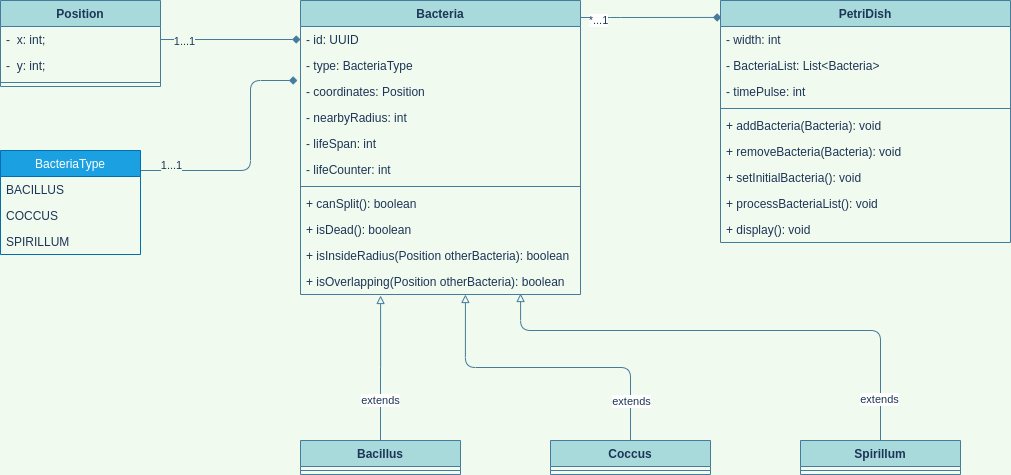

The diagram above was exported from draw.io. Its source (the exported page's mxGraphModel, read from the mxfile embedded in the PNG):
<mxGraphModel dx="1035" dy="594" grid="1" gridSize="10" guides="1" tooltips="1" connect="1" arrows="1" fold="1" page="1" pageScale="1" pageWidth="1169" pageHeight="827" background="#F1FAEE" math="0" shadow="0">
  <root>
    <mxCell id="0" />
    <mxCell id="1" parent="0" />
    <mxCell id="iht4uqBxEVu9HfYJCn4F-14" style="edgeStyle=orthogonalEdgeStyle;curved=0;rounded=1;sketch=0;orthogonalLoop=1;jettySize=auto;html=1;entryX=0.003;entryY=0.07;entryDx=0;entryDy=0;entryPerimeter=0;endArrow=diamond;endFill=1;strokeColor=#457B9D;fillColor=#A8DADC;fontColor=#1D3557;" edge="1" parent="1" source="ukIE5cQ0RfOjRPvzJeP--5" target="ukIE5cQ0RfOjRPvzJeP--1">
      <mxGeometry relative="1" as="geometry">
        <Array as="points">
          <mxPoint x="650" y="57" />
          <mxPoint x="650" y="57" />
        </Array>
      </mxGeometry>
    </mxCell>
    <mxCell id="iht4uqBxEVu9HfYJCn4F-15" value="*...1" style="edgeLabel;html=1;align=center;verticalAlign=middle;resizable=0;points=[];fontColor=#1D3557;" vertex="1" connectable="0" parent="iht4uqBxEVu9HfYJCn4F-14">
      <mxGeometry x="-0.7586" y="-2" relative="1" as="geometry">
        <mxPoint as="offset" />
      </mxGeometry>
    </mxCell>
    <mxCell id="ukIE5cQ0RfOjRPvzJeP--5" value="Bacteria" style="swimlane;fontStyle=1;align=center;verticalAlign=top;childLayout=stackLayout;horizontal=1;startSize=26;horizontalStack=0;resizeParent=1;resizeParentMax=0;resizeLast=0;collapsible=1;marginBottom=0;rounded=0;sketch=0;strokeColor=#457B9D;fillColor=#A8DADC;fontColor=#1D3557;" parent="1" vertex="1">
      <mxGeometry x="340" y="40" width="280" height="294" as="geometry" />
    </mxCell>
    <mxCell id="ukIE5cQ0RfOjRPvzJeP--10" value="- id: UUID" style="text;strokeColor=none;fillColor=none;align=left;verticalAlign=top;spacingLeft=4;spacingRight=4;overflow=hidden;rotatable=0;points=[[0,0.5],[1,0.5]];portConstraint=eastwest;fontColor=#1D3557;" parent="ukIE5cQ0RfOjRPvzJeP--5" vertex="1">
      <mxGeometry y="26" width="280" height="26" as="geometry" />
    </mxCell>
    <mxCell id="ukIE5cQ0RfOjRPvzJeP--36" value="- type: BacteriaType" style="text;strokeColor=none;fillColor=none;align=left;verticalAlign=top;spacingLeft=4;spacingRight=4;overflow=hidden;rotatable=0;points=[[0,0.5],[1,0.5]];portConstraint=eastwest;fontColor=#1D3557;" parent="ukIE5cQ0RfOjRPvzJeP--5" vertex="1">
      <mxGeometry y="52" width="280" height="26" as="geometry" />
    </mxCell>
    <mxCell id="ukIE5cQ0RfOjRPvzJeP--28" value="- coordinates: Position" style="text;strokeColor=none;fillColor=none;align=left;verticalAlign=top;spacingLeft=4;spacingRight=4;overflow=hidden;rotatable=0;points=[[0,0.5],[1,0.5]];portConstraint=eastwest;fontColor=#1D3557;" parent="ukIE5cQ0RfOjRPvzJeP--5" vertex="1">
      <mxGeometry y="78" width="280" height="26" as="geometry" />
    </mxCell>
    <mxCell id="ukIE5cQ0RfOjRPvzJeP--9" value="- nearbyRadius: int" style="text;strokeColor=none;fillColor=none;align=left;verticalAlign=top;spacingLeft=4;spacingRight=4;overflow=hidden;rotatable=0;points=[[0,0.5],[1,0.5]];portConstraint=eastwest;fontColor=#1D3557;" parent="ukIE5cQ0RfOjRPvzJeP--5" vertex="1">
      <mxGeometry y="104" width="280" height="26" as="geometry" />
    </mxCell>
    <mxCell id="ukIE5cQ0RfOjRPvzJeP--6" value="- lifeSpan: int" style="text;strokeColor=none;fillColor=none;align=left;verticalAlign=top;spacingLeft=4;spacingRight=4;overflow=hidden;rotatable=0;points=[[0,0.5],[1,0.5]];portConstraint=eastwest;fontColor=#1D3557;" parent="ukIE5cQ0RfOjRPvzJeP--5" vertex="1">
      <mxGeometry y="130" width="280" height="26" as="geometry" />
    </mxCell>
    <mxCell id="iht4uqBxEVu9HfYJCn4F-5" value="- lifeCounter: int" style="text;strokeColor=none;fillColor=none;align=left;verticalAlign=top;spacingLeft=4;spacingRight=4;overflow=hidden;rotatable=0;points=[[0,0.5],[1,0.5]];portConstraint=eastwest;fontColor=#1D3557;" vertex="1" parent="ukIE5cQ0RfOjRPvzJeP--5">
      <mxGeometry y="156" width="280" height="26" as="geometry" />
    </mxCell>
    <mxCell id="ukIE5cQ0RfOjRPvzJeP--7" value="" style="line;strokeWidth=1;fillColor=none;align=left;verticalAlign=middle;spacingTop=-1;spacingLeft=3;spacingRight=3;rotatable=0;labelPosition=right;points=[];portConstraint=eastwest;strokeColor=#457B9D;fontColor=#1D3557;labelBackgroundColor=#F1FAEE;" parent="ukIE5cQ0RfOjRPvzJeP--5" vertex="1">
      <mxGeometry y="182" width="280" height="8" as="geometry" />
    </mxCell>
    <mxCell id="ukIE5cQ0RfOjRPvzJeP--8" value="+ canSplit(): boolean" style="text;strokeColor=none;fillColor=none;align=left;verticalAlign=top;spacingLeft=4;spacingRight=4;overflow=hidden;rotatable=0;points=[[0,0.5],[1,0.5]];portConstraint=eastwest;fontColor=#1D3557;" parent="ukIE5cQ0RfOjRPvzJeP--5" vertex="1">
      <mxGeometry y="190" width="280" height="26" as="geometry" />
    </mxCell>
    <mxCell id="ukIE5cQ0RfOjRPvzJeP--29" value="+ isDead(): boolean" style="text;strokeColor=none;fillColor=none;align=left;verticalAlign=top;spacingLeft=4;spacingRight=4;overflow=hidden;rotatable=0;points=[[0,0.5],[1,0.5]];portConstraint=eastwest;fontColor=#1D3557;" parent="ukIE5cQ0RfOjRPvzJeP--5" vertex="1">
      <mxGeometry y="216" width="280" height="26" as="geometry" />
    </mxCell>
    <mxCell id="iht4uqBxEVu9HfYJCn4F-6" value="+ isInsideRadius(Position otherBacteria): boolean" style="text;strokeColor=none;fillColor=none;align=left;verticalAlign=top;spacingLeft=4;spacingRight=4;overflow=hidden;rotatable=0;points=[[0,0.5],[1,0.5]];portConstraint=eastwest;fontColor=#1D3557;" vertex="1" parent="ukIE5cQ0RfOjRPvzJeP--5">
      <mxGeometry y="242" width="280" height="26" as="geometry" />
    </mxCell>
    <mxCell id="iht4uqBxEVu9HfYJCn4F-7" value="+ isOverlapping(Position otherBacteria): boolean" style="text;strokeColor=none;fillColor=none;align=left;verticalAlign=top;spacingLeft=4;spacingRight=4;overflow=hidden;rotatable=0;points=[[0,0.5],[1,0.5]];portConstraint=eastwest;fontColor=#1D3557;" vertex="1" parent="ukIE5cQ0RfOjRPvzJeP--5">
      <mxGeometry y="268" width="280" height="26" as="geometry" />
    </mxCell>
    <mxCell id="ukIE5cQ0RfOjRPvzJeP--1" value="PetriDish" style="swimlane;fontStyle=1;align=center;verticalAlign=top;childLayout=stackLayout;horizontal=1;startSize=26;horizontalStack=0;resizeParent=1;resizeParentMax=0;resizeLast=0;collapsible=1;marginBottom=0;rounded=0;sketch=0;strokeColor=#457B9D;fillColor=#A8DADC;fontColor=#1D3557;" parent="1" vertex="1">
      <mxGeometry x="760" y="40" width="290" height="242" as="geometry" />
    </mxCell>
    <mxCell id="iht4uqBxEVu9HfYJCn4F-2" value="- width: int" style="text;strokeColor=none;fillColor=none;align=left;verticalAlign=top;spacingLeft=4;spacingRight=4;overflow=hidden;rotatable=0;points=[[0,0.5],[1,0.5]];portConstraint=eastwest;fontColor=#1D3557;" vertex="1" parent="ukIE5cQ0RfOjRPvzJeP--1">
      <mxGeometry y="26" width="290" height="26" as="geometry" />
    </mxCell>
    <mxCell id="ukIE5cQ0RfOjRPvzJeP--2" value="- BacteriaList: List&lt;Bacteria&gt;" style="text;strokeColor=none;fillColor=none;align=left;verticalAlign=top;spacingLeft=4;spacingRight=4;overflow=hidden;rotatable=0;points=[[0,0.5],[1,0.5]];portConstraint=eastwest;fontColor=#1D3557;" parent="ukIE5cQ0RfOjRPvzJeP--1" vertex="1">
      <mxGeometry y="52" width="290" height="26" as="geometry" />
    </mxCell>
    <mxCell id="ukIE5cQ0RfOjRPvzJeP--30" value="- timePulse: int" style="text;strokeColor=none;fillColor=none;align=left;verticalAlign=top;spacingLeft=4;spacingRight=4;overflow=hidden;rotatable=0;points=[[0,0.5],[1,0.5]];portConstraint=eastwest;fontColor=#1D3557;" parent="ukIE5cQ0RfOjRPvzJeP--1" vertex="1">
      <mxGeometry y="78" width="290" height="26" as="geometry" />
    </mxCell>
    <mxCell id="ukIE5cQ0RfOjRPvzJeP--3" value="" style="line;strokeWidth=1;fillColor=none;align=left;verticalAlign=middle;spacingTop=-1;spacingLeft=3;spacingRight=3;rotatable=0;labelPosition=right;points=[];portConstraint=eastwest;strokeColor=#457B9D;fontColor=#1D3557;labelBackgroundColor=#F1FAEE;" parent="ukIE5cQ0RfOjRPvzJeP--1" vertex="1">
      <mxGeometry y="104" width="290" height="8" as="geometry" />
    </mxCell>
    <mxCell id="ukIE5cQ0RfOjRPvzJeP--4" value="+ addBacteria(Bacteria): void" style="text;strokeColor=none;fillColor=none;align=left;verticalAlign=top;spacingLeft=4;spacingRight=4;overflow=hidden;rotatable=0;points=[[0,0.5],[1,0.5]];portConstraint=eastwest;fontColor=#1D3557;" parent="ukIE5cQ0RfOjRPvzJeP--1" vertex="1">
      <mxGeometry y="112" width="290" height="26" as="geometry" />
    </mxCell>
    <mxCell id="ukIE5cQ0RfOjRPvzJeP--48" value="+ removeBacteria(Bacteria): void" style="text;strokeColor=none;fillColor=none;align=left;verticalAlign=top;spacingLeft=4;spacingRight=4;overflow=hidden;rotatable=0;points=[[0,0.5],[1,0.5]];portConstraint=eastwest;fontColor=#1D3557;" parent="ukIE5cQ0RfOjRPvzJeP--1" vertex="1">
      <mxGeometry y="138" width="290" height="26" as="geometry" />
    </mxCell>
    <mxCell id="iht4uqBxEVu9HfYJCn4F-1" value="+ setInitialBacteria(): void" style="text;strokeColor=none;fillColor=none;align=left;verticalAlign=top;spacingLeft=4;spacingRight=4;overflow=hidden;rotatable=0;points=[[0,0.5],[1,0.5]];portConstraint=eastwest;fontColor=#1D3557;" vertex="1" parent="ukIE5cQ0RfOjRPvzJeP--1">
      <mxGeometry y="164" width="290" height="26" as="geometry" />
    </mxCell>
    <mxCell id="iht4uqBxEVu9HfYJCn4F-3" value="+ processBacteriaList(): void" style="text;strokeColor=none;fillColor=none;align=left;verticalAlign=top;spacingLeft=4;spacingRight=4;overflow=hidden;rotatable=0;points=[[0,0.5],[1,0.5]];portConstraint=eastwest;fontColor=#1D3557;" vertex="1" parent="ukIE5cQ0RfOjRPvzJeP--1">
      <mxGeometry y="190" width="290" height="26" as="geometry" />
    </mxCell>
    <mxCell id="iht4uqBxEVu9HfYJCn4F-4" value="+ display(): void" style="text;strokeColor=none;fillColor=none;align=left;verticalAlign=top;spacingLeft=4;spacingRight=4;overflow=hidden;rotatable=0;points=[[0,0.5],[1,0.5]];portConstraint=eastwest;fontColor=#1D3557;" vertex="1" parent="ukIE5cQ0RfOjRPvzJeP--1">
      <mxGeometry y="216" width="290" height="26" as="geometry" />
    </mxCell>
    <mxCell id="ukIE5cQ0RfOjRPvzJeP--11" value="Position" style="swimlane;fontStyle=1;align=center;verticalAlign=top;childLayout=stackLayout;horizontal=1;startSize=26;horizontalStack=0;resizeParent=1;resizeParentMax=0;resizeLast=0;collapsible=1;marginBottom=0;rounded=0;sketch=0;strokeColor=#457B9D;fillColor=#A8DADC;fontColor=#1D3557;" parent="1" vertex="1">
      <mxGeometry x="40" y="40" width="160" height="86" as="geometry" />
    </mxCell>
    <mxCell id="ukIE5cQ0RfOjRPvzJeP--12" value="-  x: int;" style="text;strokeColor=none;fillColor=none;align=left;verticalAlign=top;spacingLeft=4;spacingRight=4;overflow=hidden;rotatable=0;points=[[0,0.5],[1,0.5]];portConstraint=eastwest;fontColor=#1D3557;" parent="ukIE5cQ0RfOjRPvzJeP--11" vertex="1">
      <mxGeometry y="26" width="160" height="26" as="geometry" />
    </mxCell>
    <mxCell id="ukIE5cQ0RfOjRPvzJeP--15" value="-  y: int;" style="text;strokeColor=none;fillColor=none;align=left;verticalAlign=top;spacingLeft=4;spacingRight=4;overflow=hidden;rotatable=0;points=[[0,0.5],[1,0.5]];portConstraint=eastwest;fontColor=#1D3557;" parent="ukIE5cQ0RfOjRPvzJeP--11" vertex="1">
      <mxGeometry y="52" width="160" height="26" as="geometry" />
    </mxCell>
    <mxCell id="ukIE5cQ0RfOjRPvzJeP--13" value="" style="line;strokeWidth=1;fillColor=none;align=left;verticalAlign=middle;spacingTop=-1;spacingLeft=3;spacingRight=3;rotatable=0;labelPosition=right;points=[];portConstraint=eastwest;strokeColor=#457B9D;fontColor=#1D3557;labelBackgroundColor=#F1FAEE;" parent="ukIE5cQ0RfOjRPvzJeP--11" vertex="1">
      <mxGeometry y="78" width="160" height="8" as="geometry" />
    </mxCell>
    <mxCell id="ukIE5cQ0RfOjRPvzJeP--60" style="edgeStyle=orthogonalEdgeStyle;curved=0;rounded=1;sketch=0;orthogonalLoop=1;jettySize=auto;html=1;endArrow=diamond;endFill=1;strokeColor=#457B9D;fillColor=#A8DADC;fontColor=#1D3557;entryX=-0.011;entryY=1.077;entryDx=0;entryDy=0;entryPerimeter=0;labelBackgroundColor=#F1FAEE;" parent="1" source="ukIE5cQ0RfOjRPvzJeP--32" target="ukIE5cQ0RfOjRPvzJeP--36" edge="1">
      <mxGeometry relative="1" as="geometry">
        <mxPoint x="330" y="116" as="targetPoint" />
        <Array as="points">
          <mxPoint x="290" y="210" />
          <mxPoint x="290" y="120" />
        </Array>
      </mxGeometry>
    </mxCell>
    <mxCell id="ukIE5cQ0RfOjRPvzJeP--61" value="1...1" style="edgeLabel;html=1;align=center;verticalAlign=middle;resizable=0;points=[];fontColor=#1D3557;labelBackgroundColor=#F1FAEE;" parent="ukIE5cQ0RfOjRPvzJeP--60" vertex="1" connectable="0">
      <mxGeometry x="0.0062" y="-54" relative="1" as="geometry">
        <mxPoint x="-134" y="8" as="offset" />
      </mxGeometry>
    </mxCell>
    <mxCell id="ukIE5cQ0RfOjRPvzJeP--32" value="BacteriaType" style="swimlane;fontStyle=0;childLayout=stackLayout;horizontal=1;startSize=26;horizontalStack=0;resizeParent=1;resizeParentMax=0;resizeLast=0;collapsible=1;marginBottom=0;rounded=0;sketch=0;strokeColor=#006EAF;fontColor=#ffffff;fillColor=#1ba1e2;" parent="1" vertex="1">
      <mxGeometry x="40" y="190" width="140" height="104" as="geometry" />
    </mxCell>
    <mxCell id="ukIE5cQ0RfOjRPvzJeP--33" value="BACILLUS" style="text;strokeColor=none;fillColor=none;align=left;verticalAlign=top;spacingLeft=4;spacingRight=4;overflow=hidden;rotatable=0;points=[[0,0.5],[1,0.5]];portConstraint=eastwest;fontColor=#1D3557;" parent="ukIE5cQ0RfOjRPvzJeP--32" vertex="1">
      <mxGeometry y="26" width="140" height="26" as="geometry" />
    </mxCell>
    <mxCell id="ukIE5cQ0RfOjRPvzJeP--34" value="COCCUS" style="text;strokeColor=none;fillColor=none;align=left;verticalAlign=top;spacingLeft=4;spacingRight=4;overflow=hidden;rotatable=0;points=[[0,0.5],[1,0.5]];portConstraint=eastwest;fontColor=#1D3557;" parent="ukIE5cQ0RfOjRPvzJeP--32" vertex="1">
      <mxGeometry y="52" width="140" height="26" as="geometry" />
    </mxCell>
    <mxCell id="ukIE5cQ0RfOjRPvzJeP--35" value="SPIRILLUM" style="text;strokeColor=none;fillColor=none;align=left;verticalAlign=top;spacingLeft=4;spacingRight=4;overflow=hidden;rotatable=0;points=[[0,0.5],[1,0.5]];portConstraint=eastwest;fontColor=#1D3557;" parent="ukIE5cQ0RfOjRPvzJeP--32" vertex="1">
      <mxGeometry y="78" width="140" height="26" as="geometry" />
    </mxCell>
    <mxCell id="ukIE5cQ0RfOjRPvzJeP--58" style="edgeStyle=orthogonalEdgeStyle;curved=0;rounded=1;sketch=0;orthogonalLoop=1;jettySize=auto;html=1;endArrow=diamond;endFill=1;strokeColor=#457B9D;fillColor=#A8DADC;fontColor=#1D3557;labelBackgroundColor=#F1FAEE;" parent="1" source="ukIE5cQ0RfOjRPvzJeP--12" target="ukIE5cQ0RfOjRPvzJeP--10" edge="1">
      <mxGeometry relative="1" as="geometry" />
    </mxCell>
    <mxCell id="ukIE5cQ0RfOjRPvzJeP--59" value="1...1" style="edgeLabel;html=1;align=center;verticalAlign=middle;resizable=0;points=[];fontColor=#1D3557;labelBackgroundColor=#F1FAEE;" parent="ukIE5cQ0RfOjRPvzJeP--58" vertex="1" connectable="0">
      <mxGeometry x="-0.6714" y="-1" relative="1" as="geometry">
        <mxPoint as="offset" />
      </mxGeometry>
    </mxCell>
    <mxCell id="iht4uqBxEVu9HfYJCn4F-8" style="edgeStyle=orthogonalEdgeStyle;rounded=0;orthogonalLoop=1;jettySize=auto;html=1;entryX=0.286;entryY=1.038;entryDx=0;entryDy=0;entryPerimeter=0;endArrow=block;endFill=0;labelBackgroundColor=#F1FAEE;strokeColor=#457B9D;fontColor=#1D3557;" edge="1" parent="1" source="ukIE5cQ0RfOjRPvzJeP--16" target="iht4uqBxEVu9HfYJCn4F-7">
      <mxGeometry relative="1" as="geometry" />
    </mxCell>
    <mxCell id="iht4uqBxEVu9HfYJCn4F-13" value="extends" style="edgeLabel;html=1;align=center;verticalAlign=middle;resizable=0;points=[];fontColor=#1D3557;" vertex="1" connectable="0" parent="iht4uqBxEVu9HfYJCn4F-8">
      <mxGeometry x="0.0075" y="-23" relative="1" as="geometry">
        <mxPoint x="-23.26" y="32.41" as="offset" />
      </mxGeometry>
    </mxCell>
    <mxCell id="ukIE5cQ0RfOjRPvzJeP--16" value="Bacillus" style="swimlane;fontStyle=1;align=center;verticalAlign=top;childLayout=stackLayout;horizontal=1;startSize=26;horizontalStack=0;resizeParent=1;resizeParentMax=0;resizeLast=0;collapsible=1;marginBottom=0;rounded=0;sketch=0;strokeColor=#457B9D;fillColor=#A8DADC;fontColor=#1D3557;" parent="1" vertex="1">
      <mxGeometry x="340" y="480" width="160" height="34" as="geometry" />
    </mxCell>
    <mxCell id="ukIE5cQ0RfOjRPvzJeP--18" value="" style="line;strokeWidth=1;fillColor=none;align=left;verticalAlign=middle;spacingTop=-1;spacingLeft=3;spacingRight=3;rotatable=0;labelPosition=right;points=[];portConstraint=eastwest;strokeColor=#457B9D;fontColor=#1D3557;labelBackgroundColor=#F1FAEE;" parent="ukIE5cQ0RfOjRPvzJeP--16" vertex="1">
      <mxGeometry y="26" width="160" height="8" as="geometry" />
    </mxCell>
    <mxCell id="iht4uqBxEVu9HfYJCn4F-9" style="edgeStyle=orthogonalEdgeStyle;curved=0;rounded=1;sketch=0;orthogonalLoop=1;jettySize=auto;html=1;entryX=0.589;entryY=1;entryDx=0;entryDy=0;entryPerimeter=0;endArrow=block;endFill=0;strokeColor=#457B9D;fillColor=#A8DADC;fontColor=#1D3557;" edge="1" parent="1" source="ukIE5cQ0RfOjRPvzJeP--20" target="iht4uqBxEVu9HfYJCn4F-7">
      <mxGeometry relative="1" as="geometry">
        <Array as="points">
          <mxPoint x="670" y="407" />
          <mxPoint x="505" y="407" />
        </Array>
      </mxGeometry>
    </mxCell>
    <mxCell id="iht4uqBxEVu9HfYJCn4F-12" value="extends" style="edgeLabel;html=1;align=center;verticalAlign=middle;resizable=0;points=[];fontColor=#1D3557;" vertex="1" connectable="0" parent="iht4uqBxEVu9HfYJCn4F-9">
      <mxGeometry x="-0.685" relative="1" as="geometry">
        <mxPoint y="9" as="offset" />
      </mxGeometry>
    </mxCell>
    <mxCell id="ukIE5cQ0RfOjRPvzJeP--20" value="Coccus" style="swimlane;fontStyle=1;align=center;verticalAlign=top;childLayout=stackLayout;horizontal=1;startSize=26;horizontalStack=0;resizeParent=1;resizeParentMax=0;resizeLast=0;collapsible=1;marginBottom=0;rounded=0;sketch=0;strokeColor=#457B9D;fillColor=#A8DADC;fontColor=#1D3557;" parent="1" vertex="1">
      <mxGeometry x="590" y="480" width="160" height="34" as="geometry" />
    </mxCell>
    <mxCell id="ukIE5cQ0RfOjRPvzJeP--22" value="" style="line;strokeWidth=1;fillColor=none;align=left;verticalAlign=middle;spacingTop=-1;spacingLeft=3;spacingRight=3;rotatable=0;labelPosition=right;points=[];portConstraint=eastwest;strokeColor=#457B9D;fontColor=#1D3557;labelBackgroundColor=#F1FAEE;" parent="ukIE5cQ0RfOjRPvzJeP--20" vertex="1">
      <mxGeometry y="26" width="160" height="8" as="geometry" />
    </mxCell>
    <mxCell id="iht4uqBxEVu9HfYJCn4F-10" style="edgeStyle=orthogonalEdgeStyle;curved=0;rounded=1;sketch=0;orthogonalLoop=1;jettySize=auto;html=1;entryX=0.786;entryY=0.962;entryDx=0;entryDy=0;entryPerimeter=0;endArrow=block;endFill=0;strokeColor=#457B9D;fillColor=#A8DADC;fontColor=#1D3557;" edge="1" parent="1" source="ukIE5cQ0RfOjRPvzJeP--24" target="iht4uqBxEVu9HfYJCn4F-7">
      <mxGeometry relative="1" as="geometry">
        <Array as="points">
          <mxPoint x="920" y="370" />
          <mxPoint x="560" y="370" />
        </Array>
      </mxGeometry>
    </mxCell>
    <mxCell id="iht4uqBxEVu9HfYJCn4F-11" value="extends" style="edgeLabel;html=1;align=center;verticalAlign=middle;resizable=0;points=[];fontColor=#1D3557;" vertex="1" connectable="0" parent="iht4uqBxEVu9HfYJCn4F-10">
      <mxGeometry x="-0.8343" y="2" relative="1" as="geometry">
        <mxPoint as="offset" />
      </mxGeometry>
    </mxCell>
    <mxCell id="ukIE5cQ0RfOjRPvzJeP--24" value="Spirillum" style="swimlane;fontStyle=1;align=center;verticalAlign=top;childLayout=stackLayout;horizontal=1;startSize=26;horizontalStack=0;resizeParent=1;resizeParentMax=0;resizeLast=0;collapsible=1;marginBottom=0;rounded=0;sketch=0;strokeColor=#457B9D;fillColor=#A8DADC;fontColor=#1D3557;" parent="1" vertex="1">
      <mxGeometry x="840" y="480" width="160" height="34" as="geometry" />
    </mxCell>
    <mxCell id="ukIE5cQ0RfOjRPvzJeP--26" value="" style="line;strokeWidth=1;fillColor=none;align=left;verticalAlign=middle;spacingTop=-1;spacingLeft=3;spacingRight=3;rotatable=0;labelPosition=right;points=[];portConstraint=eastwest;strokeColor=#457B9D;fontColor=#1D3557;labelBackgroundColor=#F1FAEE;" parent="ukIE5cQ0RfOjRPvzJeP--24" vertex="1">
      <mxGeometry y="26" width="160" height="8" as="geometry" />
    </mxCell>
  </root>
</mxGraphModel>